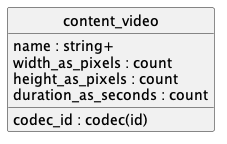

The diagram above was rendered by PlantUML. Its source (embedded in the PNG):
@startuml uml
skinparam monochrome true
skinparam linetype ortho
hide circle

entity content_video {
  name : string+
  codec_id : codec(id)
  width_as_pixels : count
  height_as_pixels : count
  duration_as_seconds : count
}

@enduml